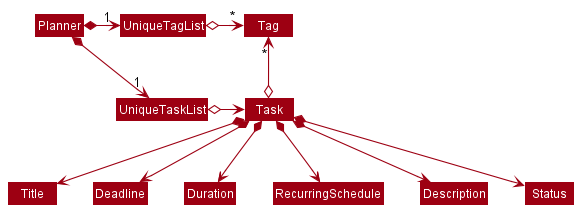

The diagram above was rendered by PlantUML. Its source (embedded in the PNG):
@startuml
!include style.puml
skinparam arrowThickness 1.1
skinparam arrowColor MODEL_COLOR
skinparam classBackgroundColor MODEL_COLOR

Planner *-right-> "1" UniqueTaskList
Planner *-right-> "1" UniqueTagList
UniqueTagList -[hidden]down- UniqueTaskList
UniqueTagList -[hidden]down- UniqueTaskList

UniqueTagList o-right-> "*" Tag
UniqueTaskList o-right-> Task

Task o-up-> "*" Tag

Task *--> Title
Task *--> Deadline
Task *--> Duration
Task *--> RecurringSchedule
Task *--> Description
Task *--> Status
@enduml